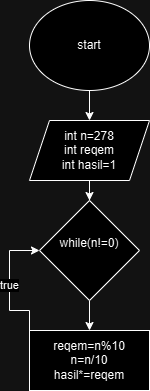

The diagram above was exported from draw.io. Its source (the exported page's mxGraphModel, read from the mxfile embedded in the PNG):
<mxGraphModel dx="1050" dy="557" grid="1" gridSize="10" guides="1" tooltips="1" connect="1" arrows="1" fold="1" page="1" pageScale="1" pageWidth="850" pageHeight="1100" math="0" shadow="0">
  <root>
    <mxCell id="0" />
    <mxCell id="1" parent="0" />
    <mxCell id="hUAagnbIFvoYxSiKtN7A-4" style="edgeStyle=orthogonalEdgeStyle;rounded=0;orthogonalLoop=1;jettySize=auto;html=1;entryX=0.5;entryY=0;entryDx=0;entryDy=0;" edge="1" parent="1" source="hUAagnbIFvoYxSiKtN7A-1" target="hUAagnbIFvoYxSiKtN7A-3">
      <mxGeometry relative="1" as="geometry" />
    </mxCell>
    <mxCell id="hUAagnbIFvoYxSiKtN7A-1" value="start" style="ellipse;whiteSpace=wrap;html=1;" vertex="1" parent="1">
      <mxGeometry x="330" y="20" width="120" height="80" as="geometry" />
    </mxCell>
    <mxCell id="hUAagnbIFvoYxSiKtN7A-6" style="edgeStyle=orthogonalEdgeStyle;rounded=0;orthogonalLoop=1;jettySize=auto;html=1;entryX=0.5;entryY=0;entryDx=0;entryDy=0;" edge="1" parent="1" source="hUAagnbIFvoYxSiKtN7A-3" target="hUAagnbIFvoYxSiKtN7A-5">
      <mxGeometry relative="1" as="geometry" />
    </mxCell>
    <mxCell id="hUAagnbIFvoYxSiKtN7A-3" value="int n=5&lt;div&gt;int hasil=1&lt;/div&gt;" style="shape=parallelogram;perimeter=parallelogramPerimeter;whiteSpace=wrap;html=1;fixedSize=1;" vertex="1" parent="1">
      <mxGeometry x="330" y="120" width="120" height="70" as="geometry" />
    </mxCell>
    <mxCell id="hUAagnbIFvoYxSiKtN7A-7" style="edgeStyle=orthogonalEdgeStyle;rounded=0;orthogonalLoop=1;jettySize=auto;html=1;" edge="1" parent="1" source="hUAagnbIFvoYxSiKtN7A-5" target="hUAagnbIFvoYxSiKtN7A-8">
      <mxGeometry relative="1" as="geometry">
        <mxPoint x="390" y="380" as="targetPoint" />
      </mxGeometry>
    </mxCell>
    <mxCell id="hUAagnbIFvoYxSiKtN7A-5" value="for(int i=1;i&amp;lt;=n;i++)" style="rhombus;whiteSpace=wrap;html=1;" vertex="1" parent="1">
      <mxGeometry x="315" y="240" width="150" height="80" as="geometry" />
    </mxCell>
    <mxCell id="hUAagnbIFvoYxSiKtN7A-10" style="edgeStyle=orthogonalEdgeStyle;rounded=0;orthogonalLoop=1;jettySize=auto;html=1;exitX=0;exitY=0;exitDx=0;exitDy=0;entryX=0;entryY=0.5;entryDx=0;entryDy=0;" edge="1" parent="1" source="hUAagnbIFvoYxSiKtN7A-8" target="hUAagnbIFvoYxSiKtN7A-5">
      <mxGeometry relative="1" as="geometry" />
    </mxCell>
    <mxCell id="hUAagnbIFvoYxSiKtN7A-8" value="hasil*=i" style="rounded=0;whiteSpace=wrap;html=1;" vertex="1" parent="1">
      <mxGeometry x="330" y="350" width="120" height="60" as="geometry" />
    </mxCell>
  </root>
</mxGraphModel>